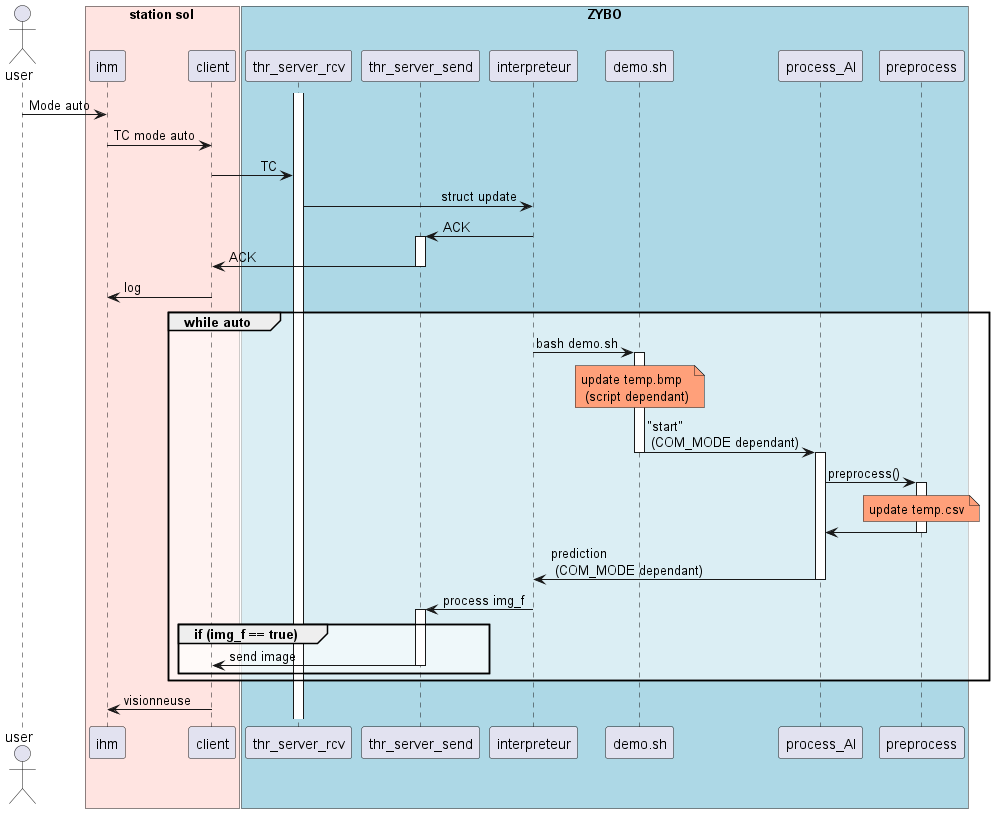

The diagram above was rendered by PlantUML. Its source (embedded in the PNG):
@startuml Sequence_mode_auto

skinparam SequenceGroupBodyBackgroundColor #FFFFFF90
skinparam SequenceMessageAlign reverseDirection

actor user order 1

box "ZYBO" #LightBlue
    participant thr_server_rcv as server_rcv order 4
    participant thr_server_send as server_send order 5
    participant interpreteur as int order 6
    participant demo.sh as script order 7
    participant process_AI as AI order 8
    participant preprocess as pr order 9
end box

box "station sol" #MistyRose
    participant ihm as ihm order 2
    participant client as client order 3
end box

activate server_rcv
user -> ihm : Mode auto
ihm -> client : TC mode auto
client -> server_rcv : TC
server_rcv -> int : struct update
int -> server_send : ACK 
activate server_send
server_send -> client : ACK
deactivate server_send
client -> ihm : log
    group while auto
        int -> script : bash demo.sh
        activate script 
        note over script #LightSalmon:  update temp.bmp \n (script dependant)
        script -> AI : "start"\n (COM_MODE dependant)
        deactivate script
        activate AI 
        AI -> pr : preprocess()
        activate pr 
        note over pr #LightSalmon : update temp.csv 
        ' pr -> pr : update temp.csv
        pr -> AI
        deactivate pr 
        AI -> int : prediction\n (COM_MODE dependant)
        deactivate AI
        int -> server_send : process img_f
        group if (img_f == true)
            activate server_send
            server_send -> client : send image
            deactivate server_send
        end
    end
    client -> ihm : visionneuse
@enduml